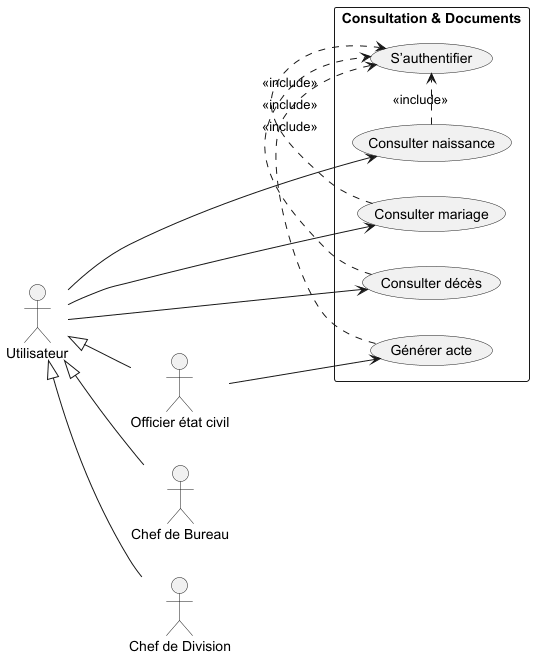

The diagram above was rendered by PlantUML. Its source (embedded in the PNG):
@startuml
left to right direction

actor "Utilisateur" as User
actor "Officier état civil" as OEC
actor "Chef de Bureau" as CB
actor "Chef de Division" as CDIV

User <|-- OEC
User <|-- CB
User <|-- CDIV

rectangle "Consultation & Documents" {

    usecase "S’authentifier" as Auth

    usecase "Consulter naissance" as CN
    usecase "Consulter mariage" as CM
    usecase "Consulter décès" as CD

    usecase "Générer acte" as Gen
}

User --> CN
User --> CM
User --> CD
OEC --> Gen

CN .> Auth : <<include>>
CM .> Auth : <<include>>
CD .> Auth : <<include>>
Gen .> Auth : <<include>>

@enduml